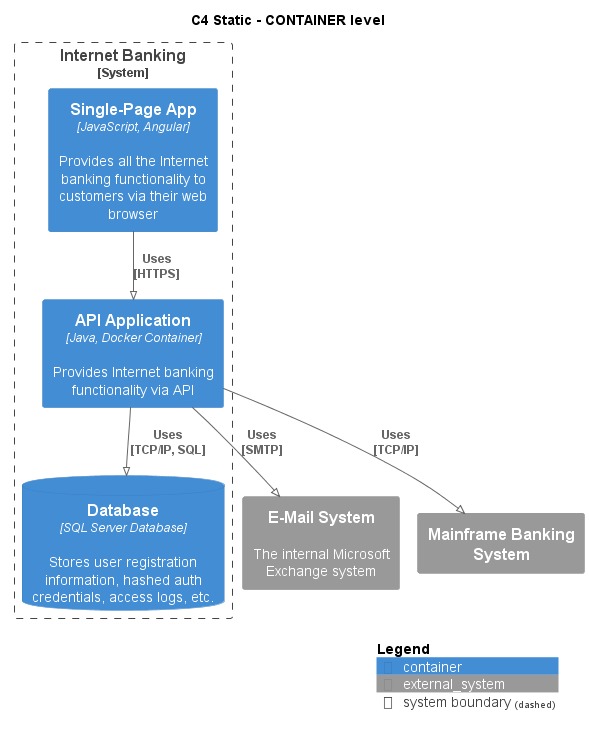

The diagram above was rendered by PlantUML. Its source (embedded in the PNG):
@startuml
!pragma layout smetana
!include ..\..\..\..\.c4s\C4_Container.puml

AddElementTag("state:new", $bgColor=green, $fontColor=#ffffff, $borderColor=green, $shadowing="False")
AddElementTag("state:changed", $bgColor=orange, $fontColor=#ffffff, $borderColor=orange, $shadowing="False")
AddElementTag("state:removed", $bgColor=red, $fontColor=#ffffff, $borderColor=red, $shadowing="False")

AddRelTag("state:new", $textColor=green, $lineColor=green)
AddRelTag("state:changed", $textColor=orange, $lineColor=orange)
AddRelTag("state:removed", $textColor=red, $lineColor=red)

SHOW_PERSON_PORTRAIT()
LAYOUT_TOP_DOWN()

skinparam linetype polyline

title C4 Static - CONTAINER level


System_Boundary(BigBankPlc.SoftwareSystems.InternetBanking, "Internet Banking") {
    Container(BigBankPlc.SoftwareSystems.InternetBanking.Containers.SinglePageApp, "Single-Page App", "JavaScript, Angular", "Provides all the Internet banking functionality to customers via their web browser")
    Container(BigBankPlc.SoftwareSystems.InternetBanking.Containers.APIApplication, "API Application", "Java, Docker Container", "Provides Internet banking functionality via API")
    ContainerDb(BigBankPlc.SoftwareSystems.InternetBanking.Containers.Database, "Database", "SQL Server Database", "Stores user registration information, hashed auth credentials, access logs, etc.")
}
System_Ext(BigBankPlc.SoftwareSystems.EMailSystem, "E-Mail System", "The internal Microsoft Exchange system")
System_Ext(BigBankPlc.SoftwareSystems.MainframeBankingSystem, "Mainframe Banking System", "")

Rel(BigBankPlc.SoftwareSystems.InternetBanking.Containers.SinglePageApp, BigBankPlc.SoftwareSystems.InternetBanking.Containers.APIApplication, "Uses\n[HTTPS]", $tags='protocol:https')
Rel(BigBankPlc.SoftwareSystems.InternetBanking.Containers.APIApplication, BigBankPlc.SoftwareSystems.InternetBanking.Containers.Database, "Uses\n[TCP/IP, SQL]", $tags='protocol:tcp/ip, sql')
Rel(BigBankPlc.SoftwareSystems.InternetBanking.Containers.APIApplication, BigBankPlc.SoftwareSystems.EMailSystem, "Uses\n[SMTP]", $tags='protocol:smtp')
Rel(BigBankPlc.SoftwareSystems.InternetBanking.Containers.APIApplication, BigBankPlc.SoftwareSystems.MainframeBankingSystem, "Uses\n[TCP/IP]", $tags='protocol:tcp/ip')


SHOW_LEGEND()
@enduml